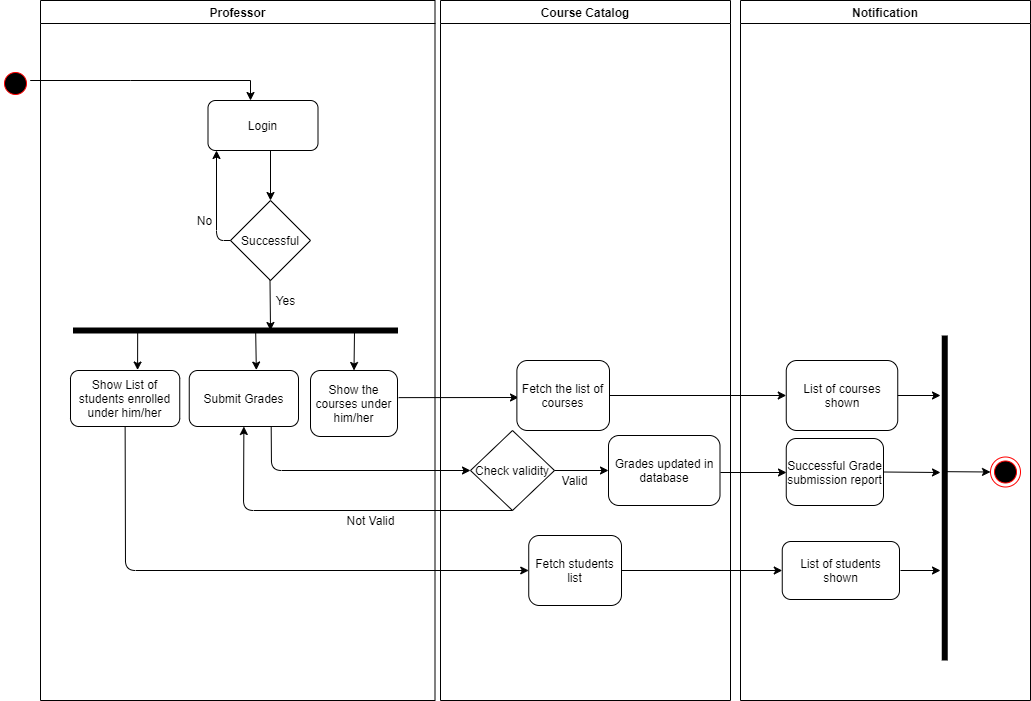

The diagram above was exported from draw.io. Its source (the exported page's mxGraphModel, read from the mxfile embedded in the PNG):
<mxGraphModel dx="1038" dy="531" grid="1" gridSize="10" guides="1" tooltips="1" connect="1" arrows="1" fold="1" page="1" pageScale="1" pageWidth="1169" pageHeight="826" background="#ffffff" math="0" shadow="0">
  <root>
    <mxCell id="0" />
    <mxCell id="1" parent="0" />
    <mxCell id="2" value="Professor" style="swimlane;whiteSpace=wrap" parent="1" vertex="1">
      <mxGeometry x="50" y="140" width="394.5" height="700" as="geometry" />
    </mxCell>
    <mxCell id="7" value="Login" style="rounded=1;" parent="2" vertex="1">
      <mxGeometry x="167.5" y="100" width="110" height="50" as="geometry" />
    </mxCell>
    <mxCell id="sIAFJdbO8ee-us_AiXY5-47" value="Yes" style="text;html=1;align=center;verticalAlign=middle;resizable=0;points=[];autosize=1;" parent="2" vertex="1">
      <mxGeometry x="230" y="290" width="30" height="20" as="geometry" />
    </mxCell>
    <mxCell id="sIAFJdbO8ee-us_AiXY5-49" value="" style="endArrow=classic;html=1;entryX=0.5;entryY=0;entryDx=0;entryDy=0;" parent="2" target="sIAFJdbO8ee-us_AiXY5-71" edge="1">
      <mxGeometry width="50" height="50" relative="1" as="geometry">
        <mxPoint x="230" y="150" as="sourcePoint" />
        <mxPoint x="115" y="200" as="targetPoint" />
      </mxGeometry>
    </mxCell>
    <mxCell id="25" value="" style="shape=line;strokeWidth=6;strokeColor=#000000;rotation=90;direction=south;" parent="2" vertex="1">
      <mxGeometry x="187.5" y="167.5" width="15" height="325" as="geometry" />
    </mxCell>
    <mxCell id="sIAFJdbO8ee-us_AiXY5-61" value="Submit Grades" style="rounded=1;verticalAlign=middle;whiteSpace=wrap;" parent="2" vertex="1">
      <mxGeometry x="148.75" y="370" width="109.25" height="56" as="geometry" />
    </mxCell>
    <mxCell id="sIAFJdbO8ee-us_AiXY5-63" value="" style="endArrow=classic;html=1;entryX=0.5;entryY=0;entryDx=0;entryDy=0;" parent="2" target="sIAFJdbO8ee-us_AiXY5-64" edge="1">
      <mxGeometry width="50" height="50" relative="1" as="geometry">
        <mxPoint x="314" y="331" as="sourcePoint" />
        <mxPoint x="173.5" y="370" as="targetPoint" />
      </mxGeometry>
    </mxCell>
    <mxCell id="sIAFJdbO8ee-us_AiXY5-64" value="Show the courses under him/her" style="rounded=1;verticalAlign=middle;whiteSpace=wrap;" parent="2" vertex="1">
      <mxGeometry x="270" y="370" width="87" height="66" as="geometry" />
    </mxCell>
    <mxCell id="sIAFJdbO8ee-us_AiXY5-71" value="Successful" style="rhombus;whiteSpace=wrap;html=1;" parent="2" vertex="1">
      <mxGeometry x="190" y="200" width="80" height="80" as="geometry" />
    </mxCell>
    <mxCell id="sIAFJdbO8ee-us_AiXY5-59" value="" style="endArrow=classic;html=1;entryX=0.614;entryY=-0.008;entryDx=0;entryDy=0;entryPerimeter=0;exitX=0.438;exitY=0.527;exitDx=0;exitDy=0;exitPerimeter=0;" parent="2" source="25" target="sIAFJdbO8ee-us_AiXY5-61" edge="1">
      <mxGeometry width="50" height="50" relative="1" as="geometry">
        <mxPoint x="335.5" y="420" as="sourcePoint" />
        <mxPoint x="87.5" y="370" as="targetPoint" />
      </mxGeometry>
    </mxCell>
    <mxCell id="sIAFJdbO8ee-us_AiXY5-106" value="Show List of students enrolled under him/her" style="rounded=1;verticalAlign=middle;whiteSpace=wrap;" parent="2" vertex="1">
      <mxGeometry x="30" y="370" width="109.25" height="56" as="geometry" />
    </mxCell>
    <mxCell id="sIAFJdbO8ee-us_AiXY5-107" value="" style="endArrow=classic;html=1;entryX=0.614;entryY=-0.008;entryDx=0;entryDy=0;entryPerimeter=0;exitX=0.801;exitY=0.42;exitDx=0;exitDy=0;exitPerimeter=0;" parent="2" source="25" target="sIAFJdbO8ee-us_AiXY5-106" edge="1">
      <mxGeometry width="50" height="50" relative="1" as="geometry">
        <mxPoint x="157.26999999999998" y="465" as="sourcePoint" />
        <mxPoint x="-21.25" y="361.4" as="targetPoint" />
      </mxGeometry>
    </mxCell>
    <mxCell id="uHY5TygOdYLrd8cQGdSg-40" value="Not Valid" style="text;html=1;align=center;verticalAlign=middle;resizable=0;points=[];autosize=1;" parent="2" vertex="1">
      <mxGeometry x="300" y="510" width="60" height="20" as="geometry" />
    </mxCell>
    <mxCell id="Su3daqvdv1u60oe0xDc_-47" value="" style="endArrow=classic;html=1;exitX=0;exitY=0.5;exitDx=0;exitDy=0;" edge="1" parent="2" source="sIAFJdbO8ee-us_AiXY5-71">
      <mxGeometry width="50" height="50" relative="1" as="geometry">
        <mxPoint x="480" y="290" as="sourcePoint" />
        <mxPoint x="176" y="150" as="targetPoint" />
        <Array as="points">
          <mxPoint x="176" y="240" />
        </Array>
      </mxGeometry>
    </mxCell>
    <mxCell id="Su3daqvdv1u60oe0xDc_-51" value="No" style="text;html=1;align=center;verticalAlign=middle;resizable=0;points=[];autosize=1;" vertex="1" parent="2">
      <mxGeometry x="148.75" y="210" width="30" height="20" as="geometry" />
    </mxCell>
    <mxCell id="3" value="Course Catalog" style="swimlane;whiteSpace=wrap;startSize=23;" parent="1" vertex="1">
      <mxGeometry x="450" y="140" width="290" height="700" as="geometry" />
    </mxCell>
    <mxCell id="sIAFJdbO8ee-us_AiXY5-68" value="Check validity" style="rhombus;whiteSpace=wrap;html=1;" parent="3" vertex="1">
      <mxGeometry x="30" y="430" width="84" height="80" as="geometry" />
    </mxCell>
    <mxCell id="uHY5TygOdYLrd8cQGdSg-50" value="Fetch students list" style="rounded=1;verticalAlign=middle;whiteSpace=wrap;" parent="3" vertex="1">
      <mxGeometry x="88.24" y="535" width="92.75999999999999" height="70" as="geometry" />
    </mxCell>
    <mxCell id="uHY5TygOdYLrd8cQGdSg-54" value="Grades updated in database" style="rounded=1;verticalAlign=middle;whiteSpace=wrap;" parent="3" vertex="1">
      <mxGeometry x="168" y="435" width="111.5" height="70" as="geometry" />
    </mxCell>
    <mxCell id="uHY5TygOdYLrd8cQGdSg-58" value="" style="endArrow=classic;html=1;entryX=0;entryY=0.5;entryDx=0;entryDy=0;exitX=1;exitY=0.5;exitDx=0;exitDy=0;" parent="3" source="sIAFJdbO8ee-us_AiXY5-68" target="uHY5TygOdYLrd8cQGdSg-54" edge="1">
      <mxGeometry width="50" height="50" relative="1" as="geometry">
        <mxPoint x="118" y="470" as="sourcePoint" />
        <mxPoint x="168" y="450" as="targetPoint" />
      </mxGeometry>
    </mxCell>
    <mxCell id="uHY5TygOdYLrd8cQGdSg-62" value="Valid" style="text;html=1;align=center;verticalAlign=middle;resizable=0;points=[];autosize=1;" parent="3" vertex="1">
      <mxGeometry x="114.11999999999999" y="470" width="40" height="20" as="geometry" />
    </mxCell>
    <mxCell id="uHY5TygOdYLrd8cQGdSg-65" value="" style="endArrow=classic;html=1;exitX=1.013;exitY=0.411;exitDx=0;exitDy=0;exitPerimeter=0;" parent="3" source="sIAFJdbO8ee-us_AiXY5-64" edge="1">
      <mxGeometry width="50" height="50" relative="1" as="geometry">
        <mxPoint x="38" y="430" as="sourcePoint" />
        <mxPoint x="78" y="397" as="targetPoint" />
      </mxGeometry>
    </mxCell>
    <mxCell id="uHY5TygOdYLrd8cQGdSg-66" value="Fetch the list of courses" style="rounded=1;verticalAlign=middle;whiteSpace=wrap;" parent="3" vertex="1">
      <mxGeometry x="76.38" y="360" width="92.62" height="70" as="geometry" />
    </mxCell>
    <mxCell id="4" value="Notification" style="swimlane;whiteSpace=wrap" parent="1" vertex="1">
      <mxGeometry x="750" y="140" width="290" height="700" as="geometry" />
    </mxCell>
    <mxCell id="sIAFJdbO8ee-us_AiXY5-101" value="Successful Grade submission report" style="rounded=1;verticalAlign=middle;whiteSpace=wrap;" parent="4" vertex="1">
      <mxGeometry x="45.75" y="438" width="97.25" height="67" as="geometry" />
    </mxCell>
    <mxCell id="sIAFJdbO8ee-us_AiXY5-111" value="List of students shown" style="rounded=1;verticalAlign=middle;whiteSpace=wrap;" parent="4" vertex="1">
      <mxGeometry x="41.75" y="541" width="117.25" height="58" as="geometry" />
    </mxCell>
    <mxCell id="uHY5TygOdYLrd8cQGdSg-69" value="List of courses shown" style="rounded=1;verticalAlign=middle;whiteSpace=wrap;" parent="4" vertex="1">
      <mxGeometry x="45.75" y="360" width="111.5" height="70" as="geometry" />
    </mxCell>
    <mxCell id="uHY5TygOdYLrd8cQGdSg-71" value="" style="endArrow=classic;html=1;exitX=1;exitY=0.5;exitDx=0;exitDy=0;" parent="4" source="uHY5TygOdYLrd8cQGdSg-69" edge="1">
      <mxGeometry width="50" height="50" relative="1" as="geometry">
        <mxPoint x="180" y="430" as="sourcePoint" />
        <mxPoint x="200" y="395" as="targetPoint" />
      </mxGeometry>
    </mxCell>
    <mxCell id="Su3daqvdv1u60oe0xDc_-43" value="" style="endArrow=classic;html=1;" edge="1" parent="4">
      <mxGeometry width="50" height="50" relative="1" as="geometry">
        <mxPoint x="160" y="570" as="sourcePoint" />
        <mxPoint x="200" y="570" as="targetPoint" />
      </mxGeometry>
    </mxCell>
    <mxCell id="Su3daqvdv1u60oe0xDc_-44" value="" style="shape=line;strokeWidth=6;strokeColor=#000000;rotation=90;direction=west;" vertex="1" parent="4">
      <mxGeometry x="41.75" y="490" width="325" height="15" as="geometry" />
    </mxCell>
    <mxCell id="38" value="" style="ellipse;shape=endState;fillColor=#000000;strokeColor=#ff0000" parent="4" vertex="1">
      <mxGeometry x="250" y="456.5" width="30" height="30" as="geometry" />
    </mxCell>
    <mxCell id="Su3daqvdv1u60oe0xDc_-46" value="" style="endArrow=classic;html=1;exitX=0.581;exitY=0.59;exitDx=0;exitDy=0;exitPerimeter=0;entryX=0;entryY=0.5;entryDx=0;entryDy=0;" edge="1" parent="4" source="Su3daqvdv1u60oe0xDc_-44" target="38">
      <mxGeometry width="50" height="50" relative="1" as="geometry">
        <mxPoint x="210" y="500" as="sourcePoint" />
        <mxPoint x="260" y="450" as="targetPoint" />
      </mxGeometry>
    </mxCell>
    <mxCell id="sIAFJdbO8ee-us_AiXY5-54" style="edgeStyle=orthogonalEdgeStyle;rounded=0;orthogonalLoop=1;jettySize=auto;html=1;" parent="1" source="5" edge="1">
      <mxGeometry relative="1" as="geometry">
        <mxPoint x="260" y="240" as="targetPoint" />
        <mxPoint x="140" y="225" as="sourcePoint" />
        <Array as="points">
          <mxPoint x="140" y="220" />
          <mxPoint x="260" y="220" />
          <mxPoint x="260" y="250" />
        </Array>
      </mxGeometry>
    </mxCell>
    <mxCell id="sIAFJdbO8ee-us_AiXY5-52" value="" style="endArrow=classic;html=1;exitX=0.5;exitY=1;exitDx=0;exitDy=0;" parent="1" edge="1">
      <mxGeometry width="50" height="50" relative="1" as="geometry">
        <mxPoint x="279.5" y="420" as="sourcePoint" />
        <mxPoint x="280" y="470" as="targetPoint" />
      </mxGeometry>
    </mxCell>
    <mxCell id="5" value="" style="ellipse;shape=startState;fillColor=#000000;strokeColor=#ff0000;" parent="1" vertex="1">
      <mxGeometry x="10" y="208" width="30" height="30" as="geometry" />
    </mxCell>
    <mxCell id="sIAFJdbO8ee-us_AiXY5-65" value="" style="endArrow=classic;html=1;exitX=0.75;exitY=1;exitDx=0;exitDy=0;entryX=0;entryY=0.5;entryDx=0;entryDy=0;" parent="1" source="sIAFJdbO8ee-us_AiXY5-61" target="sIAFJdbO8ee-us_AiXY5-68" edge="1">
      <mxGeometry width="50" height="50" relative="1" as="geometry">
        <mxPoint x="390" y="560" as="sourcePoint" />
        <mxPoint x="490" y="630" as="targetPoint" />
        <Array as="points">
          <mxPoint x="281" y="610" />
        </Array>
      </mxGeometry>
    </mxCell>
    <mxCell id="sIAFJdbO8ee-us_AiXY5-115" value="" style="endArrow=classic;html=1;entryX=0;entryY=0.5;entryDx=0;entryDy=0;exitX=1;exitY=0.5;exitDx=0;exitDy=0;" parent="1" source="uHY5TygOdYLrd8cQGdSg-50" target="sIAFJdbO8ee-us_AiXY5-111" edge="1">
      <mxGeometry width="50" height="50" relative="1" as="geometry">
        <mxPoint x="657.1199999999999" y="729" as="sourcePoint" />
        <mxPoint x="700" y="680" as="targetPoint" />
      </mxGeometry>
    </mxCell>
    <mxCell id="uHY5TygOdYLrd8cQGdSg-43" value="" style="endArrow=classic;html=1;exitX=0.5;exitY=1;exitDx=0;exitDy=0;entryX=0.5;entryY=1;entryDx=0;entryDy=0;" parent="1" source="sIAFJdbO8ee-us_AiXY5-68" target="sIAFJdbO8ee-us_AiXY5-61" edge="1">
      <mxGeometry width="50" height="50" relative="1" as="geometry">
        <mxPoint x="360" y="700" as="sourcePoint" />
        <mxPoint x="410" y="650" as="targetPoint" />
        <Array as="points">
          <mxPoint x="253" y="650" />
        </Array>
      </mxGeometry>
    </mxCell>
    <mxCell id="uHY5TygOdYLrd8cQGdSg-64" value="" style="endArrow=classic;html=1;" parent="1" edge="1">
      <mxGeometry width="50" height="50" relative="1" as="geometry">
        <mxPoint x="730" y="612" as="sourcePoint" />
        <mxPoint x="796" y="612" as="targetPoint" />
      </mxGeometry>
    </mxCell>
    <mxCell id="uHY5TygOdYLrd8cQGdSg-68" value="" style="endArrow=classic;html=1;exitX=1;exitY=0.5;exitDx=0;exitDy=0;entryX=0;entryY=0.5;entryDx=0;entryDy=0;" parent="1" source="uHY5TygOdYLrd8cQGdSg-66" target="uHY5TygOdYLrd8cQGdSg-69" edge="1">
      <mxGeometry width="50" height="50" relative="1" as="geometry">
        <mxPoint x="640" y="580" as="sourcePoint" />
        <mxPoint x="780" y="535" as="targetPoint" />
      </mxGeometry>
    </mxCell>
    <mxCell id="Su3daqvdv1u60oe0xDc_-39" value="" style="endArrow=classic;html=1;exitX=0.5;exitY=1;exitDx=0;exitDy=0;entryX=0;entryY=0.5;entryDx=0;entryDy=0;" edge="1" parent="1" source="sIAFJdbO8ee-us_AiXY5-106" target="uHY5TygOdYLrd8cQGdSg-50">
      <mxGeometry width="50" height="50" relative="1" as="geometry">
        <mxPoint x="300" y="770" as="sourcePoint" />
        <mxPoint x="350" y="720" as="targetPoint" />
        <Array as="points">
          <mxPoint x="135" y="710" />
        </Array>
      </mxGeometry>
    </mxCell>
    <mxCell id="Su3daqvdv1u60oe0xDc_-42" value="" style="endArrow=classic;html=1;exitX=1;exitY=0.5;exitDx=0;exitDy=0;" edge="1" parent="1" source="sIAFJdbO8ee-us_AiXY5-101">
      <mxGeometry width="50" height="50" relative="1" as="geometry">
        <mxPoint x="500" y="570" as="sourcePoint" />
        <mxPoint x="950" y="612" as="targetPoint" />
      </mxGeometry>
    </mxCell>
  </root>
</mxGraphModel>